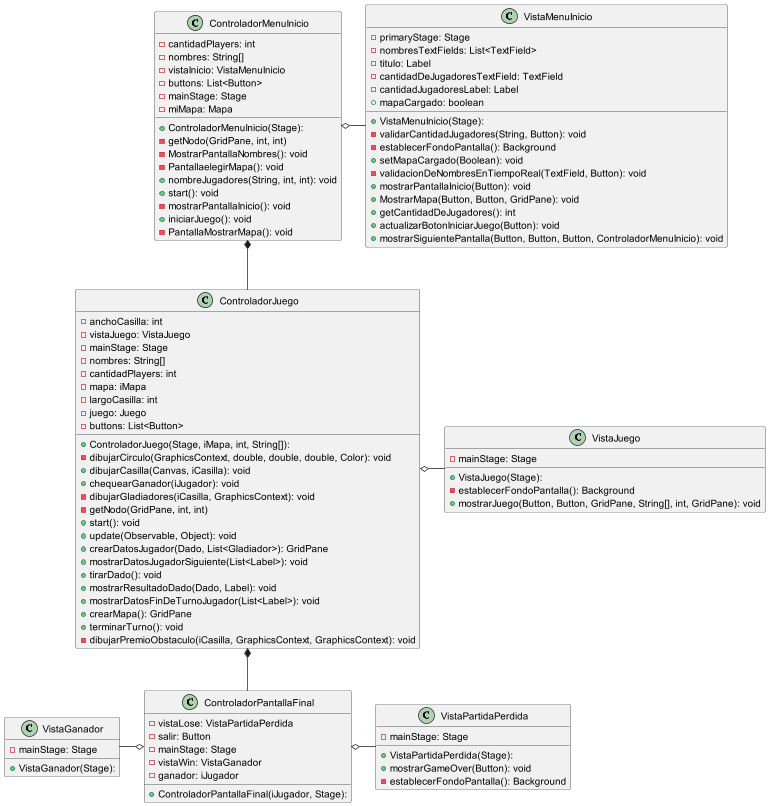

The diagram above was rendered by PlantUML. Its source (embedded in the PNG):
@startuml
skinparam linetype ortho


class ControladorJuego {
  + ControladorJuego(Stage, iMapa, int, String[]):
  - anchoCasilla: int
  - vistaJuego: VistaJuego
  - mainStage: Stage
  - nombres: String[]
  - cantidadPlayers: int
  - mapa: iMapa
  - largoCasilla: int
  - juego: Juego
  - buttons: List<Button>
  - dibujarCirculo(GraphicsContext, double, double, double, Color): void
  + dibujarCasilla(Canvas, iCasilla): void
  + chequearGanador(iJugador): void
  - dibujarGladiadores(iCasilla, GraphicsContext): void
  - getNodo(GridPane, int, int)
  + start(): void
  + update(Observable, Object): void
  + crearDatosJugador(Dado, List<Gladiador>): GridPane
  + mostrarDatosJugadorSiguiente(List<Label>): void
  + tirarDado(): void
  + mostrarResultadoDado(Dado, Label): void
  + mostrarDatosFinDeTurnoJugador(List<Label>): void
  + crearMapa(): GridPane
  + terminarTurno(): void
  - dibujarPremioObstaculo(iCasilla, GraphicsContext, GraphicsContext): void
}

class ControladorMenuInicio {
  + ControladorMenuInicio(Stage):
  - cantidadPlayers: int
  - nombres: String[]
  - vistaInicio: VistaMenuInicio
  - buttons: List<Button>
  - mainStage: Stage
  - miMapa: Mapa
  - getNodo(GridPane, int, int)
  - MostrarPantallaNombres(): void
  - PantallaelegirMapa(): void
  + nombreJugadores(String, int, int): void
  + start(): void
  - mostrarPantallaInicio(): void
  + iniciarJuego(): void
  - PantallaMostrarMapa(): void
}


class ControladorPantallaFinal {
  + ControladorPantallaFinal(iJugador, Stage):
  - vistaLose: VistaPartidaPerdida
  - salir: Button
  - mainStage: Stage
  - vistaWin: VistaGanador
  - ganador: iJugador
}

class VistaMenuInicio {
  + VistaMenuInicio(Stage):
  - primaryStage: Stage
  - nombresTextFields: List<TextField>
  - titulo: Label
  - cantidadDeJugadoresTextField: TextField
  - cantidadJugadoresLabel: Label
  + mapaCargado: boolean
  - validarCantidadJugadores(String, Button): void
  - establecerFondoPantalla(): Background
  + setMapaCargado(Boolean): void
  - validacionDeNombresEnTiempoReal(TextField, Button): void
  + mostrarPantallaInicio(Button): void
  + MostrarMapa(Button, Button, GridPane): void
  + getCantidadDeJugadores(): int
  + actualizarBotonIniciarJuego(Button): void
  + mostrarSiguientePantalla(Button, Button, Button, ControladorMenuInicio): void
}

class VistaJuego {
  + VistaJuego(Stage):
  - mainStage: Stage
  - establecerFondoPantalla(): Background
  + mostrarJuego(Button, Button, GridPane, String[], int, GridPane): void
}

class VistaGanador {
  + VistaGanador(Stage):
  - mainStage: Stage
}

class VistaPartidaPerdida {
  + VistaPartidaPerdida(Stage):
  - mainStage: Stage
  + mostrarGameOver(Button): void
  - establecerFondoPantalla(): Background
}

 ControladorMenuInicio *-- ControladorJuego
 ControladorJuego *-- ControladorPantallaFinal
 ControladorMenuInicio o- VistaMenuInicio
 ControladorJuego o- VistaJuego
 VistaGanador -o ControladorPantallaFinal
 ControladorPantallaFinal o- VistaPartidaPerdida

@enduml